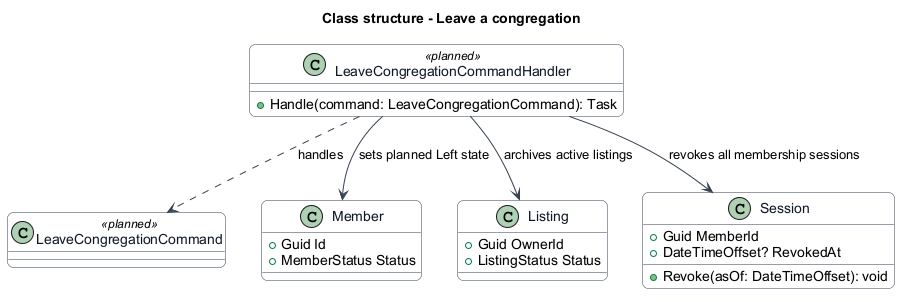

The diagram above was rendered by PlantUML. Its source (embedded in the PNG):
@startuml
skinparam backgroundColor #FFFFFF
skinparam shadowing false
skinparam roundcorner 12
skinparam defaultFontName Arial
skinparam ArrowColor #344054
skinparam rectangle {
  BorderColor #344054
  FontColor #101828
}
skinparam package {
  BorderColor #667085
  FontColor #101828
  BackgroundColor #F9FAFB
}
skinparam class {
  BorderColor #344054
  FontColor #101828
  BackgroundColor #F9FAFB
}
title Class structure - Leave a congregation
class LeaveCongregationCommand <<planned>>
class LeaveCongregationCommandHandler <<planned>> {
  +Handle(command: LeaveCongregationCommand): Task
}
class Member {
  +Guid Id
  +MemberStatus Status
}
class Listing {
  +Guid OwnerId
  +ListingStatus Status
}
class Session {
  +Guid MemberId
  +DateTimeOffset? RevokedAt
  +Revoke(asOf: DateTimeOffset): void
}
LeaveCongregationCommandHandler ..> LeaveCongregationCommand : handles
LeaveCongregationCommandHandler --> Member : sets planned Left state
LeaveCongregationCommandHandler --> Listing : archives active listings
LeaveCongregationCommandHandler --> Session : revokes all membership sessions
@enduml